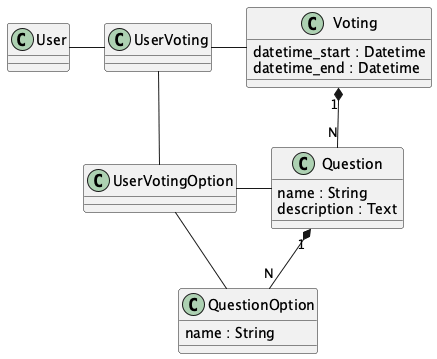

The diagram above was rendered by PlantUML. Its source (embedded in the PNG):
@startuml "Class Diagram"
class User {
}
class UserVoting {
}
class UserVotingOption {
}
class Voting {
  datetime_start : Datetime
  datetime_end : Datetime
}
class Question {
  name : String
  description : Text
}
class QuestionOption {
  name : String
}

Voting "1" *-- "N" Question
Question "1" *-- "N" QuestionOption
User - UserVoting
UserVoting - Voting
UserVoting - UserVotingOption
UserVotingOption - Question
UserVotingOption - QuestionOption
@enduml